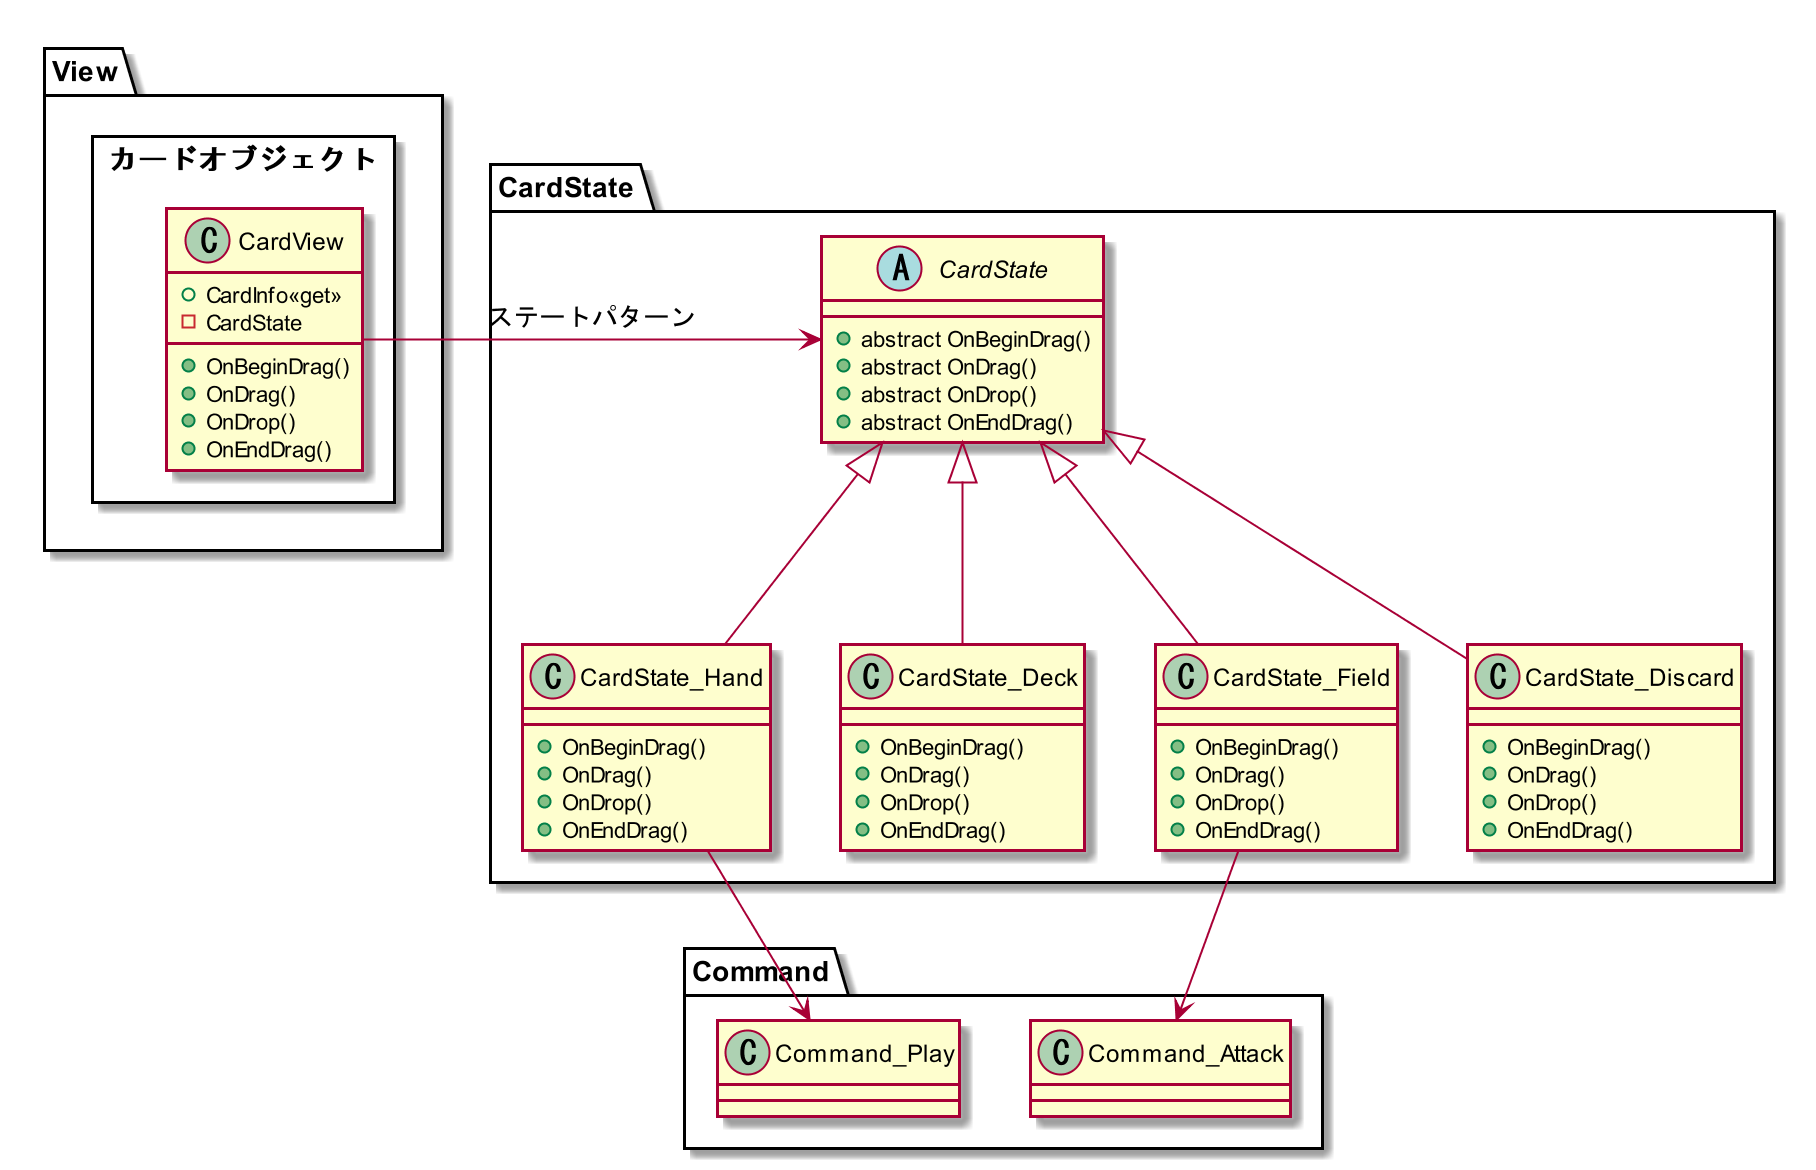

The diagram above was rendered by PlantUML. Its source (embedded in the PNG):
@startuml CardState


scale 2
skinparam DefaultFontName 源ノ角ゴシック Code JP Medium

package View
{

    rectangle カードオブジェクト{
        class CardView
        {
            + CardInfo<<get>>
            - CardState

            + OnBeginDrag()
            +OnDrag()
            +OnDrop()
            +OnEndDrag()
        }

    }



    

}


package Command
{
        class Command_Attack
    class Command_Play
}

package CardState
{
    abstract class CardState
    {
            + abstract OnBeginDrag()
            + abstract OnDrag()
            + abstract OnDrop()
            + abstract OnEndDrag()
    }

    class CardState_Deck
    {
            + OnBeginDrag()
            + OnDrag()
            + OnDrop()
            + OnEndDrag()
    }
    class CardState_Hand
        {
            + OnBeginDrag()
            + OnDrag()
            + OnDrop()
            + OnEndDrag()
    }
    class CardState_Field
        {
            + OnBeginDrag()
            + OnDrag()
            + OnDrop()
            + OnEndDrag()
    }
    class CardState_Discard
        {
            + OnBeginDrag()
            + OnDrag()
            + OnDrop()
            + OnEndDrag()
    }

    CardState_Deck-u-|>CardState
    CardState_Hand-u-|>CardState
    CardState_Field-u-|>CardState
    CardState_Discard-u-|>CardState

}

CardView->CardState : ステートパターン
CardState_Hand->Command_Play
CardState_Field-->Command_Attack

@enduml